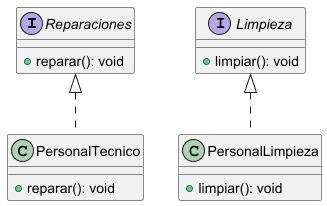

The diagram above was rendered by PlantUML. Its source (embedded in the PNG):
@startuml

interface Reparaciones {
    + reparar(): void
}

interface Limpieza {
    + limpiar(): void
}

class PersonalTecnico {
    + reparar(): void
}

class PersonalLimpieza {
    + limpiar(): void
}

Reparaciones <|.. PersonalTecnico
Limpieza <|.. PersonalLimpieza


@enduml